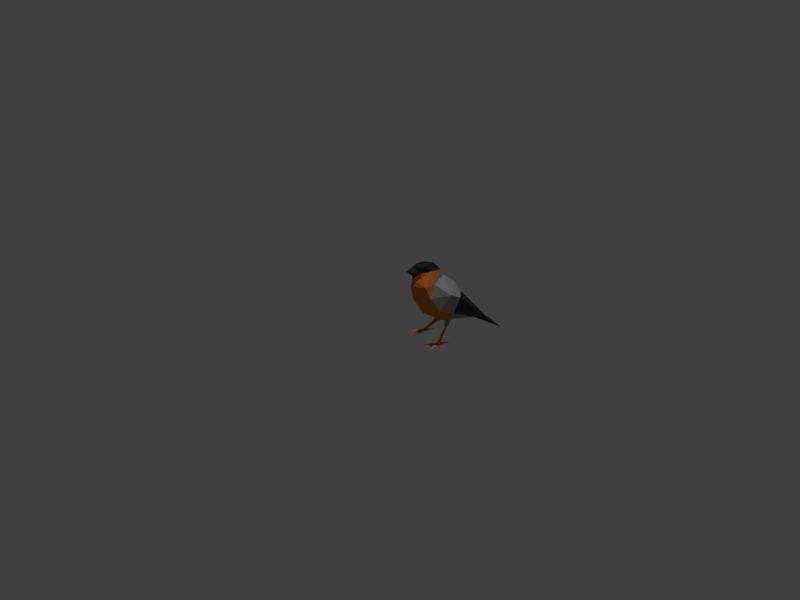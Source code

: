 # Source: bullfinch.blend  (saved by Blender 2.83.19; exported with 4.5.12 LTS)
import bpy
from mathutils import Matrix  # noqa: F401  (used for matrix-valued properties, if any)

bpy.ops.wm.read_factory_settings(use_empty=True)
scene = bpy.context.scene
scene.name = 'Scene'

# ---- collections
col_collection_1 = bpy.data.collections.new('Collection 1'); scene.collection.children.link(col_collection_1)

# ---- materials (node trees are filled in below, after node groups)
mat_1 = bpy.data.materials.new('1')
mat_1.alpha_threshold = 0.0
mat_1.diffuse_color = (0.04955, 0.04955, 0.04955, 1.0)
mat_1.roughness = 0.5
mat_2 = bpy.data.materials.new('2')
mat_2.alpha_threshold = 0.0
mat_2.diffuse_color = (0.0331, 0.0331, 0.0331, 1.0)
mat_2.specular_color = (0.08353, 0.08353, 0.08353)
mat_2.roughness = 0.5
mat_3 = bpy.data.materials.new('3')
mat_3.alpha_threshold = 0.0
mat_3.diffuse_color = (0.8, 0.2141, 0.03772, 1.0)
mat_3.roughness = 0.5
mat_4 = bpy.data.materials.new('4')
mat_4.alpha_threshold = 0.0
mat_4.diffuse_color = (0.3672, 0.3672, 0.3672, 1.0)
mat_4.roughness = 0.5
mat_0 = bpy.data.materials.new('0')
mat_0.alpha_threshold = 0.0
mat_0.diffuse_color = (1.0, 1.0, 1.0, 1.0)
mat_0.roughness = 0.5

# ---- material node trees
mat_1.use_nodes = True; mat_1.node_tree.nodes.clear()
_N = mat_1.node_tree.nodes; _L = mat_1.node_tree.links
n0 = _N.new('ShaderNodeOutputMaterial'); n0.name = 'Material Output'; n0.location = (300, 300)
n1 = _N.new('ShaderNodeBsdfDiffuse'); n1.name = 'Diffuse BSDF'; n1.location = (10, 300)
n1.inputs[0].default_value = (0.04971, 0.04971, 0.04971, 1.0)
_L.new(n1.outputs[0], n0.inputs[0])
n0.is_active_output = True
mat_2.use_nodes = True; mat_2.node_tree.nodes.clear()
_N = mat_2.node_tree.nodes; _L = mat_2.node_tree.links
n0 = _N.new('ShaderNodeOutputMaterial'); n0.name = 'Material Output'; n0.location = (300, 300)
n1 = _N.new('ShaderNodeBsdfDiffuse'); n1.name = 'Diffuse BSDF'; n1.location = (10, 300)
n1.inputs[0].default_value = (0.0331, 0.0331, 0.0331, 1.0)
_L.new(n1.outputs[0], n0.inputs[0])
n0.is_active_output = True
mat_3.use_nodes = True; mat_3.node_tree.nodes.clear()
_N = mat_3.node_tree.nodes; _L = mat_3.node_tree.links
n0 = _N.new('ShaderNodeOutputMaterial'); n0.name = 'Material Output'; n0.location = (300, 300)
n1 = _N.new('ShaderNodeBsdfDiffuse'); n1.name = 'Diffuse BSDF'; n1.location = (10, 300)
n1.inputs[0].default_value = (0.7991, 0.2159, 0.0382, 1.0)
_L.new(n1.outputs[0], n0.inputs[0])
n0.is_active_output = True
mat_4.use_nodes = True; mat_4.node_tree.nodes.clear()
_N = mat_4.node_tree.nodes; _L = mat_4.node_tree.links
n0 = _N.new('ShaderNodeOutputMaterial'); n0.name = 'Material Output'; n0.location = (300, 300)
n1 = _N.new('ShaderNodeBsdfDiffuse'); n1.name = 'Diffuse BSDF'; n1.location = (10, 300)
n1.inputs[0].default_value = (0.3663, 0.3663, 0.3663, 1.0)
_L.new(n1.outputs[0], n0.inputs[0])
n0.is_active_output = True
mat_0.use_nodes = True; mat_0.node_tree.nodes.clear()
_N = mat_0.node_tree.nodes; _L = mat_0.node_tree.links
n0 = _N.new('ShaderNodeOutputMaterial'); n0.name = 'Material Output'; n0.location = (300, 300)
n1 = _N.new('ShaderNodeBsdfDiffuse'); n1.name = 'Diffuse BSDF'; n1.location = (10, 300)
n1.inputs[0].default_value = (1.0, 1.0, 1.0, 1.0)
_L.new(n1.outputs[0], n0.inputs[0])
n0.is_active_output = True

# ---- world
world_world = bpy.data.worlds.new('World'); scene.world = world_world
world_world.color = (0.05088, 0.05088, 0.05088)
world_world.use_sun_shadow = False
world_world.sun_shadow_jitter_overblur = 0.0
world_world.cycles.sampling_method = 'MANUAL'

# ---- cameras
cam_camera = bpy.data.cameras.new('Camera')

# ---- lights
light_sun = bpy.data.lights.new('Sun', 'SUN')
light_sun.transmission_factor = 0.0
light_sun.energy = 1.0
light_sun.shadow_soft_size = 0.125

# ---- meshes
me_plane = bpy.data.meshes.new('Plane')
me_plane.from_pydata([(0.01271, -0.04808, 0.1253), (0.01142, -0.06399, 0.117), (0.02266, -0.06338, 0.1036), (0.02766, -0.05779, 0.08571), (0.02001, -0.02941, 0.04048), (0.02226, -0.04775, 0.1067), (0.02915, -0.01699, 0.05135), (0.01282, 0.01416, 0.03335), (0.02147, 0.01676, 0.03705), (0.03175, -0.04308, 0.06353), (0.008236, -0.02118, 0.02995), (0.01718, -0.01561, 0.03528), (0.01149, -0.02493, 0.02203), (0.008898, -0.01438, 0.03005), (0.0175, -0.02277, 0.02471), (0.01372, -0.02076, 0.02208), (0.01735, -0.02567, 0.02544), (0.01334, -0.0239, 0.02275), (0.01298, -0.01933, 0.02127), (0.01808, -0.02758, 0.02639), (0.01971, -0.02149, 0.02556), (0.02396, -0.0444, -6.567e-06), (0.02989, -0.0444, -6.567e-06), (0.02564, -0.03791, 0.002901), (0.01757, -0.06427, -7.451e-09), (0.02693, -0.02168, -7.451e-09), (0.03635, -0.06507, -7.451e-09), (0.02617, -0.04493, 0.003837), (0.02803, -0.05251, -7.451e-09), (0.02487, -0.05249, -7.451e-09), (0.02576, -0.0449, -3.989e-06), (0.02853, -0.04474, -4.814e-06), (0.02677, -0.06892, -7.451e-09), (-0.02677, -0.06892, -7.451e-09), (-0.02853, -0.04474, -4.814e-06), (-0.02576, -0.0449, -3.989e-06), (-0.02487, -0.05249, -7.451e-09), (-0.02803, -0.05251, -7.451e-09), (-0.02617, -0.04493, 0.003837), (-0.03635, -0.06507, -7.451e-09), (0.0, -0.05729, 0.04823), (-0.02693, -0.02168, -7.451e-09), (-0.01757, -0.06427, -7.451e-09), (-0.02564, -0.03791, 0.002901), (-0.02989, -0.0444, -6.567e-06), (-0.02396, -0.0444, -6.567e-06), (-0.01971, -0.02149, 0.02556), (-0.01808, -0.02758, 0.02639), (-0.01298, -0.01933, 0.02127), (-0.01334, -0.0239, 0.02275), (-0.01735, -0.02567, 0.02544), (-0.01372, -0.02076, 0.02208), (-0.0175, -0.02277, 0.02471), (-0.008898, -0.01438, 0.03005), (-0.01149, -0.02493, 0.02203), (-0.01718, -0.01561, 0.03528), (-0.008236, -0.02118, 0.02995), (-0.01711, 0.01689, 0.03823), (-0.01282, 0.01416, 0.03335), (-0.02001, -0.02941, 0.04048), (-0.02766, -0.05779, 0.08571), (-0.02266, -0.06338, 0.1036), (-0.01142, -0.06399, 0.117), (-0.01271, -0.04808, 0.1253), (0.0, -0.07567, 0.1182), (0.008967, -0.06745, 0.1234), (0.0, -0.0758, 0.1125), (0.0, -0.07905, 0.1001), (0.0, -0.07374, 0.07558), (0.0, -0.02364, 0.02745), (0.0, 0.00209, 0.02502), (0.0, -0.08645, 0.1275), (0.0, -0.07488, 0.1341), (0.01752, 0.07702, 0.0002677), (0.0, 0.03685, 0.01926), (0.0, 0.07702, 0.0002677), (-0.01752, 0.07702, 0.0002677), (-0.01083, 0.04127, 0.02858), (0.0, 0.06945, 0.000255), (-0.009745, -0.05744, 0.1337), (0.006113, -0.04398, 0.1297), (0.006836, -0.06693, 0.1328), (0.009745, -0.05744, 0.1337), (-0.006113, -0.04398, 0.1297), (-0.008967, -0.06745, 0.1234), (-0.006836, -0.06693, 0.1328), (0.0, -0.06909, 0.138), (0.0, -0.05743, 0.1398), (0.0, -0.03918, 0.1347), (0.0, -0.02551, 0.1194), (0.01288, 0.05333, 0.02235), (0.01711, 0.01689, 0.03823), (0.01083, 0.04127, 0.02858), (0.0, 0.01024, 0.07439), (-0.02147, 0.01676, 0.03705), (-0.02031, -5.229e-05, 0.07296), (-0.01288, 0.05333, 0.02235), (-0.02915, -0.01699, 0.05135), (0.0, 0.04127, 0.02858), (0.03294, -0.02304, 0.08706), (0.02031, -5.229e-05, 0.07296), (-0.03175, -0.04308, 0.06353), (-0.03294, -0.02304, 0.08706), (-0.02226, -0.04775, 0.1067), (0.0, -0.02059, 0.1092), (0.0, -0.0007742, 0.09328)], [], [(65, 66, 1), (0, 65, 1), (1, 2, 0), (66, 2, 1), (67, 68, 2), (66, 67, 2), (3, 68, 9), (10, 18, 12), (68, 3, 2), (4, 69, 10), (89, 0, 5), (2, 5, 0), (2, 3, 5), (102, 60, 103), (102, 95, 97), (105, 93, 95), (91, 6, 7), (6, 11, 7), (7, 70, 74), (102, 97, 101), (105, 95, 102), (105, 99, 100), (6, 91, 8), (99, 9, 6), (68, 40, 9), (13, 20, 18), (4, 40, 69), (4, 6, 9), (13, 10, 69), (15, 23, 21), (17, 15, 21), (4, 20, 11), (10, 19, 4), (15, 17, 12, 18), (17, 16, 19, 12), (16, 14, 20, 19), (14, 15, 18, 20), (27, 28, 26), (27, 24, 29), (10, 13, 18), (13, 11, 20), (4, 19, 20), (10, 12, 19), (26, 28, 31, 22), (22, 25, 23), (23, 25, 21), (31, 30, 21, 22), (24, 21, 30, 29), (27, 22, 16), (27, 26, 22), (21, 27, 17), (14, 22, 23), (22, 14, 16), (28, 29, 30, 31), (27, 21, 24), (28, 27, 32), (29, 28, 32), (27, 29, 32), (22, 21, 25), (4, 9, 40), (4, 11, 6), (13, 69, 70), (11, 13, 70), (11, 70, 7), (27, 16, 17), (15, 14, 23), (105, 100, 93), (51, 43, 52), (38, 49, 50), (55, 58, 70), (55, 70, 53), (53, 70, 69), (59, 97, 55), (59, 40, 101), (44, 41, 45), (38, 33, 36), (36, 33, 37), (37, 33, 38), (38, 42, 45), (37, 34, 35, 36), (44, 50, 52), (52, 43, 44), (45, 49, 38), (38, 44, 39), (38, 50, 44), (42, 36, 35, 45), (34, 44, 45, 35), (43, 45, 41), (44, 43, 41), (39, 44, 34, 37), (56, 47, 54), (59, 46, 47), (53, 46, 55), (56, 48, 53), (38, 36, 42), (38, 39, 37), (52, 46, 48, 51), (50, 47, 46, 52), (49, 54, 47, 50), (51, 48, 54, 49), (56, 59, 47), (59, 55, 46), (49, 45, 51), (51, 45, 43), (53, 69, 56), (59, 101, 97), (59, 69, 40), (53, 48, 46), (68, 101, 40), (99, 6, 100), (97, 94, 57), (99, 5, 3), (99, 3, 9), (104, 5, 99), (58, 74, 70), (97, 58, 55), (57, 58, 97), (104, 99, 105), (89, 5, 104), (61, 103, 60), (61, 63, 103), (89, 103, 63), (59, 56, 69), (68, 61, 60), (56, 54, 48), (60, 101, 68), (66, 61, 67), (67, 61, 68), (66, 62, 61), (62, 63, 61), (63, 62, 84), (84, 62, 66), (84, 66, 64), (65, 64, 66), (71, 65, 72), (65, 71, 64), (84, 64, 71), (71, 72, 84), (92, 78, 73), (92, 75, 98), (73, 78, 75), (92, 74, 78), (92, 73, 75), (77, 75, 76), (77, 78, 74), (76, 75, 78), (77, 98, 75), (77, 76, 78), (83, 89, 63), (83, 63, 79), (79, 88, 83), (89, 83, 88), (79, 84, 85), (82, 81, 65), (89, 88, 80), (82, 80, 88), (80, 82, 0), (80, 0, 89), (86, 82, 87), (81, 86, 72), (86, 81, 82), (65, 81, 72), (0, 82, 65), (82, 88, 87), (63, 84, 79), (79, 87, 88), (86, 87, 79), (85, 72, 86), (86, 79, 85), (84, 72, 85), (100, 6, 8), (93, 90, 98), (7, 92, 91), (92, 98, 90), (100, 8, 90), (93, 100, 90), (7, 74, 92), (94, 96, 77, 57), (58, 77, 74), (93, 96, 95), (95, 96, 94), (77, 96, 98), (58, 57, 77), (93, 98, 96), (95, 94, 97), (8, 91, 92, 90), (102, 101, 60), (104, 102, 103), (104, 105, 102), (89, 104, 103)])
me_plane.polygons.foreach_set('material_index', [2, 2, 2, 2, 2, 2, 2, 3, 2, 3, 2, 2, 2, 3, 3, 3, 3, 3, 3, 3, 3, 3, 3, 3, 2, 3, 2, 2, 3, 2, 2, 3, 3, 3, 3, 3, 3, 2, 2, 3, 3, 3, 3, 2, 2, 2, 2, 2, 2, 2, 2, 2, 2, 2, 2, 2, 2, 2, 2, 2, 2, 3, 3, 3, 2, 2, 3, 2, 2, 3, 3, 3, 2, 2, 2, 2, 2, 2, 2, 2, 2, 2, 2, 2, 2, 2, 2, 2, 2, 2, 3, 3, 3, 3, 2, 2, 3, 3, 3, 3, 3, 3, 2, 2, 3, 2, 2, 3, 2, 3, 3, 3, 3, 3, 3, 3, 3, 3, 3, 2, 2, 2, 3, 2, 3, 2, 2, 2, 2, 2, 2, 2, 1, 1, 0, 0, 0, 0, 1, 1, 1, 1, 1, 1, 1, 1, 1, 1, 1, 1, 1, 1, 1, 1, 1, 1, 1, 1, 1, 1, 1, 1, 1, 1, 1, 1, 1, 1, 1, 1, 1, 1, 1, 1, 1, 1, 1, 1, 1, 1, 1, 1, 1, 1, 1, 1, 3, 3, 3, 3])
_uv = me_plane.uv_layers.new(name='UVMap')
_uv.uv.foreach_set('vector', [0.003299, 0.5279, 0.01879, 0.4654, 0.03337, 0.5305, 0.04297, 0.6271, 0.00748, 0.5581, 0.03764, 0.5568, 0.03764, 0.5568, 0.1019, 0.5329, 0.04297, 0.6271, 0.01879, 0.4654, 0.1019, 0.5329, 0.03337, 0.5305, 0.05749, 0.4335, 0.147, 0.393, 0.1019, 0.5329, 0.01879, 0.4654, 0.05749, 0.4335, 0.1019, 0.5329, 0.1769, 0.5209, 0.147, 0.393, 0.282, 0.5111, 0.6928, 0.8411, 0.7312, 0.8502, 0.7172, 0.8684, 0.147, 0.393, 0.1769, 0.5209, 0.1019, 0.5329, 0.6363, 0.882, 0.6954, 0.8061, 0.6928, 0.8411, 0.08545, 0.7222, 0.04297, 0.6271, 0.1177, 0.5933, 0.1019, 0.5329, 0.1177, 0.5933, 0.04297, 0.6271, 0.1019, 0.5329, 0.1769, 0.5209, 0.1177, 0.5933, 0.4421, 0.8667, 0.5693, 0.9196, 0.5008, 0.9833, 0.4421, 0.8667, 0.3744, 0.7716, 0.479, 0.7288, 0.2863, 0.8418, 0.2863, 0.7561, 0.3744, 0.7716, 0.7896, 0.5753, 0.6531, 0.6374, 0.7804, 0.5493, 0.6531, 0.6374, 0.6627, 0.5593, 0.7804, 0.5493, 0.7804, 0.5493, 0.7375, 0.4861, 0.8756, 0.4828, 0.4421, 0.8667, 0.479, 0.7288, 0.552, 0.8155, 0.2863, 0.8418, 0.3744, 0.7716, 0.4421, 0.8667, 0.2863, 0.8418, 0.1306, 0.8667, 0.1983, 0.7716, 0.6531, 0.6374, 0.7896, 0.5753, 0.7929, 0.5927, 0.1306, 0.8667, 0.02068, 0.8155, 0.09366, 0.7288, 0.147, 0.393, 0.2684, 0.3628, 0.282, 0.5111, 0.7992, 0.843, 0.7545, 0.8727, 0.7567, 0.8404, 0.3773, 0.4473, 0.2684, 0.3628, 0.4233, 0.3628, 0.3773, 0.4473, 0.395, 0.5191, 0.282, 0.5111, 0.6703, 0.5213, 0.6438, 0.517, 0.6363, 0.4828, 0.9218, 0.4296, 0.8888, 0.3235, 0.902, 0.2981, 0.9317, 0.4217, 0.9218, 0.4296, 0.902, 0.2981, 0.7754, 0.9355, 0.7545, 0.8727, 0.7992, 0.8817, 0.6928, 0.8411, 0.6921, 0.8892, 0.6363, 0.882, 0.732, 0.8572, 0.726, 0.8684, 0.7172, 0.8684, 0.7312, 0.8502, 0.726, 0.8684, 0.7392, 0.8836, 0.7393, 0.8924, 0.7172, 0.8684, 0.7392, 0.8836, 0.744, 0.8728, 0.7545, 0.8727, 0.7393, 0.8924, 0.744, 0.8728, 0.732, 0.8572, 0.7312, 0.8502, 0.7545, 0.8727, 0.976, 0.7039, 0.9443, 0.6915, 0.9093, 0.644, 0.976, 0.7039, 0.9124, 0.7592, 0.9444, 0.7154, 0.6928, 0.8411, 0.7045, 0.817, 0.7312, 0.8502, 0.7992, 0.843, 0.7992, 0.8817, 0.7545, 0.8727, 0.7754, 0.9355, 0.7393, 0.8924, 0.7545, 0.8727, 0.6928, 0.8411, 0.7172, 0.8684, 0.6921, 0.8892, 0.8126, 0.8774, 0.8676, 0.856, 0.897, 0.8643, 0.8971, 0.8698, 0.8822, 0.4503, 0.972, 0.4503, 0.9096, 0.4678, 0.9096, 0.4678, 0.972, 0.4503, 0.8914, 0.4899, 0.897, 0.8643, 0.8987, 0.8536, 0.902, 0.8471, 0.8971, 0.8698, 0.8313, 0.8061, 0.902, 0.8471, 0.8987, 0.8536, 0.8703, 0.8439, 0.8571, 0.3158, 0.8686, 0.2981, 0.8907, 0.4295, 0.976, 0.7039, 0.9093, 0.644, 0.9839, 0.6844, 0.902, 0.2981, 0.9194, 0.3006, 0.9317, 0.4217, 0.9023, 0.4315, 0.8686, 0.2981, 0.8888, 0.3235, 0.8686, 0.2981, 0.9023, 0.4315, 0.8907, 0.4295, 0.8676, 0.856, 0.8703, 0.8439, 0.8987, 0.8536, 0.897, 0.8643, 0.976, 0.7039, 0.9839, 0.7196, 0.9124, 0.7592, 0.9443, 0.6915, 0.976, 0.7039, 0.8808, 0.7029, 0.8703, 0.8439, 0.8676, 0.856, 0.8058, 0.8375, 0.976, 0.7039, 0.9444, 0.7154, 0.8808, 0.7029, 0.8971, 0.8698, 0.902, 0.8471, 0.9866, 0.8774, 0.3773, 0.4473, 0.282, 0.5111, 0.2684, 0.3628, 0.3773, 0.4473, 0.436, 0.4518, 0.395, 0.5191, 0.6703, 0.5213, 0.6363, 0.4828, 0.7375, 0.4861, 0.6627, 0.5593, 0.6703, 0.5213, 0.7375, 0.4861, 0.6627, 0.5593, 0.7375, 0.4861, 0.7804, 0.5493, 0.9194, 0.3006, 0.9507, 0.415, 0.9317, 0.4217, 0.9218, 0.4296, 0.9023, 0.4315, 0.8888, 0.3235, 0.2863, 0.8418, 0.1983, 0.7716, 0.2863, 0.7561, 0.9139, 0.6374, 0.9177, 0.5263, 0.9333, 0.6341, 0.8822, 0.5123, 0.9023, 0.6323, 0.8822, 0.6309, 0.6543, 0.7206, 0.7724, 0.7179, 0.7366, 0.7853, 0.6543, 0.7206, 0.7366, 0.7853, 0.6659, 0.7575, 0.6659, 0.7575, 0.7366, 0.7853, 0.6363, 0.7995, 0.3773, 0.2782, 0.395, 0.2065, 0.436, 0.2737, 0.3773, 0.2782, 0.2684, 0.3628, 0.282, 0.2145, 0.539, 0.6805, 0.6235, 0.7109, 0.534, 0.7032, 0.9394, 0.2316, 0.8442, 0.2326, 0.9078, 0.2202, 0.5038, 0.6929, 0.4426, 0.6718, 0.5064, 0.6808, 0.9076, 0.244, 0.8442, 0.2326, 0.9394, 0.2316, 0.9394, 0.2316, 0.8757, 0.1763, 0.9473, 0.216, 0.5064, 0.6808, 0.5366, 0.6854, 0.5336, 0.6959, 0.5038, 0.6929, 0.9305, 0.4965, 0.9439, 0.6291, 0.9333, 0.6341, 0.9333, 0.6341, 0.9177, 0.5263, 0.9305, 0.4965, 0.8982, 0.5053, 0.9023, 0.6323, 0.8822, 0.5123, 0.9394, 0.2316, 0.9473, 0.2511, 0.8726, 0.2915, 0.9462, 0.5105, 0.9439, 0.6291, 0.9305, 0.4965, 0.4526, 0.7109, 0.5038, 0.6929, 0.5336, 0.6959, 0.534, 0.7032, 0.5366, 0.6854, 0.539, 0.6805, 0.534, 0.7032, 0.5336, 0.6959, 0.9054, 0.9461, 0.8793, 0.9342, 0.9691, 0.9342, 0.8885, 0.9738, 0.9054, 0.9461, 0.9691, 0.9342, 0.4653, 0.6384, 0.539, 0.6805, 0.5366, 0.6854, 0.5064, 0.6808, 0.9027, 0.1172, 0.8575, 0.1007, 0.8859, 0.08462, 0.8442, 0.006222, 0.8953, 0.04826, 0.8714, 0.05538, 0.9391, 0.01718, 0.8953, 0.04826, 0.903, 0.003299, 0.9027, 0.1172, 0.9079, 0.0781, 0.9294, 0.1149, 0.9394, 0.2316, 0.9078, 0.2202, 0.8757, 0.1763, 0.9394, 0.2316, 0.8726, 0.2915, 0.9076, 0.244, 0.8914, 0.05805, 0.8953, 0.04826, 0.9079, 0.0781, 0.9017, 0.0748, 0.8797, 0.05866, 0.8714, 0.05538, 0.8953, 0.04826, 0.8914, 0.05805, 0.8891, 0.07645, 0.8859, 0.08462, 0.8714, 0.05538, 0.8797, 0.05866, 0.9017, 0.0748, 0.9079, 0.0781, 0.8859, 0.08462, 0.8891, 0.07645, 0.9027, 0.1172, 0.8442, 0.1553, 0.8575, 0.1007, 0.8442, 0.006222, 0.903, 0.003299, 0.8953, 0.04826, 0.9023, 0.6323, 0.8982, 0.5053, 0.9139, 0.6374, 0.9139, 0.6374, 0.8982, 0.5053, 0.9177, 0.5263, 0.6659, 0.7575, 0.6363, 0.7995, 0.6401, 0.7646, 0.3773, 0.2782, 0.282, 0.2145, 0.395, 0.2065, 0.3773, 0.2782, 0.4233, 0.3628, 0.2684, 0.3628, 0.9391, 0.01718, 0.9263, 0.05782, 0.8953, 0.04826, 0.147, 0.3325, 0.282, 0.2145, 0.2684, 0.3628, 0.1306, 0.8667, 0.09366, 0.7288, 0.1983, 0.7716, 0.6363, 0.644, 0.7801, 0.6734, 0.7787, 0.691, 0.1306, 0.8667, 0.07183, 0.9833, 0.003299, 0.9196, 0.1306, 0.8667, 0.003299, 0.9196, 0.02068, 0.8155, 0.2682, 0.9399, 0.1425, 0.9967, 0.1306, 0.8667, 0.7724, 0.7179, 0.8742, 0.7737, 0.7366, 0.7853, 0.6363, 0.644, 0.7724, 0.7179, 0.6543, 0.7206, 0.7787, 0.691, 0.7724, 0.7179, 0.6363, 0.644, 0.2682, 0.9399, 0.1306, 0.8667, 0.2863, 0.8418, 0.2748, 0.9835, 0.1425, 0.9967, 0.2682, 0.9399, 0.1019, 0.1927, 0.1177, 0.1323, 0.1769, 0.2047, 0.1019, 0.1927, 0.04297, 0.0984, 0.1177, 0.1323, 0.08545, 0.003299, 0.1177, 0.1323, 0.04297, 0.0984, 0.8442, 0.1553, 0.9027, 0.1172, 0.9363, 0.1273, 0.147, 0.3325, 0.1019, 0.1927, 0.1769, 0.2047, 0.9027, 0.1172, 0.8859, 0.08462, 0.9079, 0.0781, 0.1769, 0.2047, 0.282, 0.2145, 0.147, 0.3325, 0.01879, 0.2602, 0.1019, 0.1927, 0.05749, 0.2921, 0.05749, 0.2921, 0.1019, 0.1927, 0.147, 0.3325, 0.01879, 0.2602, 0.03337, 0.195, 0.1019, 0.1927, 0.03764, 0.1688, 0.04297, 0.0984, 0.1019, 0.1927, 0.04297, 0.0984, 0.03764, 0.1688, 0.007481, 0.1675, 0.0033, 0.1976, 0.03337, 0.195, 0.01879, 0.2602, 0.8793, 0.9276, 0.9267, 0.884, 0.9267, 0.9065, 0.974, 0.9276, 0.9267, 0.9065, 0.9267, 0.884, 0.8058, 0.936, 0.8727, 0.9867, 0.8106, 0.988, 0.8727, 0.9867, 0.8058, 0.936, 0.8617, 0.936, 0.8727, 0.8853, 0.8617, 0.936, 0.8058, 0.936, 0.8058, 0.936, 0.8106, 0.884, 0.8727, 0.8853, 0.451, 0.4591, 0.5874, 0.3712, 0.6297, 0.4328, 0.451, 0.4591, 0.6297, 0.5015, 0.451, 0.5015, 0.6297, 0.4328, 0.5874, 0.3712, 0.6165, 0.3655, 0.451, 0.4591, 0.4426, 0.401, 0.5874, 0.3712, 0.451, 0.4591, 0.6297, 0.4328, 0.6297, 0.5015, 0.451, 0.5439, 0.6297, 0.5015, 0.6297, 0.5701, 0.451, 0.5439, 0.5874, 0.6318, 0.4426, 0.6019, 0.6033, 0.2981, 0.6165, 0.3655, 0.5874, 0.3712, 0.451, 0.5439, 0.451, 0.5015, 0.6297, 0.5015, 0.451, 0.5439, 0.6297, 0.5701, 0.5874, 0.6318, 0.7655, 0.4338, 0.8505, 0.4495, 0.7473, 0.4638, 0.7655, 0.4338, 0.7479, 0.4641, 0.7087, 0.4319, 0.7087, 0.4319, 0.7847, 0.4033, 0.7655, 0.4338, 0.8505, 0.4495, 0.7655, 0.4338, 0.7847, 0.4033, 0.7087, 0.4319, 0.6582, 0.4571, 0.671, 0.4215, 0.7087, 0.3424, 0.671, 0.3528, 0.6582, 0.3172, 0.8505, 0.3248, 0.7847, 0.371, 0.7655, 0.3405, 0.7087, 0.3424, 0.7655, 0.3405, 0.7847, 0.371, 0.7655, 0.3405, 0.7087, 0.3424, 0.7479, 0.3102, 0.7655, 0.3405, 0.7473, 0.3105, 0.8505, 0.3248, 0.666, 0.3872, 0.7087, 0.3424, 0.7122, 0.3872, 0.671, 0.3528, 0.6613, 0.3861, 0.6363, 0.3753, 0.666, 0.3872, 0.671, 0.3528, 0.7087, 0.3424, 0.6582, 0.3172, 0.671, 0.3528, 0.6363, 0.3753, 0.7335, 0.2981, 0.7087, 0.3424, 0.6582, 0.3172, 0.7087, 0.3424, 0.7847, 0.371, 0.7122, 0.3872, 0.7335, 0.4762, 0.6582, 0.4571, 0.7087, 0.4319, 0.7087, 0.4319, 0.7122, 0.3872, 0.7847, 0.4033, 0.666, 0.3872, 0.7122, 0.3872, 0.7087, 0.4319, 0.671, 0.4215, 0.6363, 0.399, 0.6613, 0.3882, 0.666, 0.3872, 0.7087, 0.4319, 0.671, 0.4215, 0.6582, 0.4571, 0.6363, 0.399, 0.671, 0.4215, 0.5541, 0.2915, 0.4426, 0.2736, 0.5091, 0.1427, 0.6401, 0.2669, 0.5835, 0.003299, 0.6401, 0.05002, 0.4707, 0.1189, 0.5425, 0.03811, 0.4948, 0.1324, 0.5425, 0.03811, 0.5105, 0.01024, 0.5835, 0.003299, 0.5541, 0.2915, 0.5091, 0.1427, 0.5835, 0.003299, 0.6401, 0.2669, 0.5541, 0.2915, 0.5835, 0.003299, 0.4707, 0.1189, 0.494, 0.005199, 0.5425, 0.03811, 0.771, 0.1427, 0.6966, 0.0033, 0.7376, 0.03811, 0.7854, 0.1324, 0.8095, 0.1189, 0.7376, 0.03811, 0.7861, 0.0052, 0.6401, 0.2669, 0.6966, 0.0033, 0.726, 0.2915, 0.726, 0.2915, 0.6966, 0.0033, 0.771, 0.1427, 0.7376, 0.03811, 0.6966, 0.0033, 0.7696, 0.01024, 0.8095, 0.1189, 0.7854, 0.1324, 0.7376, 0.03811, 0.6401, 0.2669, 0.6401, 0.05002, 0.6966, 0.0033, 0.726, 0.2915, 0.771, 0.1427, 0.8376, 0.2736, 0.5091, 0.1427, 0.4948, 0.1324, 0.5425, 0.03811, 0.5835, 0.003299, 0.4421, 0.8667, 0.552, 0.8155, 0.5693, 0.9196, 0.3044, 0.9399, 0.4421, 0.8667, 0.4302, 0.9967, 0.3044, 0.9399, 0.2863, 0.8418, 0.4421, 0.8667, 0.2979, 0.9835, 0.3044, 0.9399, 0.4302, 0.9967])
me_plane.materials.append(mat_1)
me_plane.materials.append(mat_2)
me_plane.materials.append(mat_3)
me_plane.materials.append(mat_4)
me_plane.materials.append(mat_0)
me_plane.use_remesh_preserve_volume = False
me_plane.use_remesh_preserve_attributes = False
me_plane.use_mirror_vertex_groups = False
me_plane.update()

# ---- objects
ob_camera = bpy.data.objects.new('Camera', cam_camera)
ob_sun = bpy.data.objects.new('Sun', light_sun)
ob_plane = bpy.data.objects.new('Plane', me_plane)

# ---- transforms, parenting, visibility, modifiers, constraints
ob_camera.location = (1.444, -0.7358, 0.8658)
ob_camera.rotation_euler = (1.109, 0.01327, 1.148)
ob_camera.lineart.crease_threshold = 0.0
ob_sun.location = (-1.452, 3.609, 7.138)
ob_sun.lineart.crease_threshold = 0.0
ob_plane.location = (0.0, 0.0, 0.0)
ob_plane.show_all_edges = True
ob_plane.lineart.crease_threshold = 0.0

# ---- collection membership
scene.collection.objects.link(ob_camera)
scene.collection.objects.link(ob_sun)
col_collection_1.objects.link(ob_plane)

# ---- scene / render settings (as saved in the file)
scene.camera = ob_camera
scene.frame_start = 1; scene.frame_end = 250; scene.frame_set(1)
scene.render.engine = 'CYCLES'
scene.render.resolution_x = 1024
scene.render.resolution_y = 768
scene.render.resolution_percentage = 50
scene.render.dither_intensity = 0.0
scene.cycles.use_denoising = False
scene.cycles.samples = 128
scene.cycles.sampling_pattern = 'TABULATED_SOBOL'
scene.cycles.use_adaptive_sampling = False
scene.cycles.use_light_tree = False
scene.cycles.blur_glossy = 0.0
scene.cycles.sample_clamp_indirect = 0.0
scene.view_settings.view_transform = 'Standard'
bpy.context.view_layer.update()
